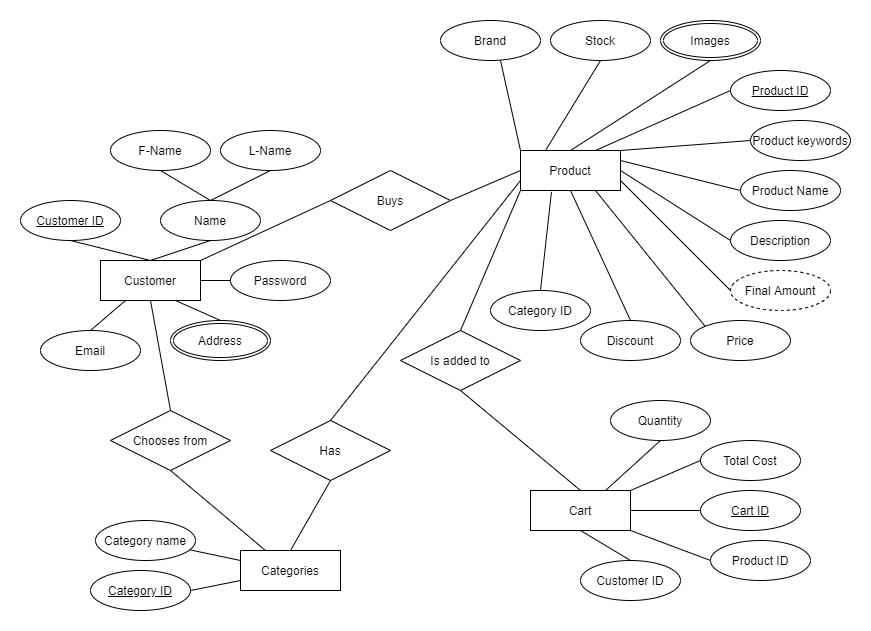

The diagram above was exported from draw.io. Its source (the exported page's mxGraphModel, read from the mxfile embedded in the PNG):
<mxGraphModel dx="1038" dy="548" grid="0" gridSize="10" guides="1" tooltips="1" connect="1" arrows="1" fold="1" page="0" pageScale="1" pageWidth="850" pageHeight="1100" math="0" shadow="0" extFonts="Permanent Marker^https://fonts.googleapis.com/css?family=Permanent+Marker">
  <root>
    <mxCell id="0" />
    <mxCell id="1" parent="0" />
    <mxCell id="ewJeVM-fGHoW-eP2MM6y-1" value="Customer" style="whiteSpace=wrap;html=1;align=center;" parent="1" vertex="1">
      <mxGeometry x="100" y="280" width="100" height="40" as="geometry" />
    </mxCell>
    <mxCell id="_nfNBERT9UM4Uc7AX0kr-3" value="Name" style="ellipse;whiteSpace=wrap;html=1;align=center;" parent="1" vertex="1">
      <mxGeometry x="160" y="220" width="100" height="40" as="geometry" />
    </mxCell>
    <mxCell id="ewJeVM-fGHoW-eP2MM6y-3" value="Product" style="whiteSpace=wrap;html=1;align=center;" parent="1" vertex="1">
      <mxGeometry x="520" y="170" width="100" height="40" as="geometry" />
    </mxCell>
    <mxCell id="ewJeVM-fGHoW-eP2MM6y-4" value="Stock" style="ellipse;whiteSpace=wrap;html=1;align=center;" parent="1" vertex="1">
      <mxGeometry x="550" y="40" width="100" height="40" as="geometry" />
    </mxCell>
    <mxCell id="_nfNBERT9UM4Uc7AX0kr-4" value="Customer ID" style="ellipse;whiteSpace=wrap;html=1;align=center;fontStyle=4;" parent="1" vertex="1">
      <mxGeometry x="20" y="220" width="100" height="40" as="geometry" />
    </mxCell>
    <mxCell id="ewJeVM-fGHoW-eP2MM6y-6" value="Discount" style="ellipse;whiteSpace=wrap;html=1;align=center;" parent="1" vertex="1">
      <mxGeometry x="580" y="340" width="100" height="40" as="geometry" />
    </mxCell>
    <mxCell id="ewJeVM-fGHoW-eP2MM6y-7" value="Price" style="ellipse;whiteSpace=wrap;html=1;align=center;" parent="1" vertex="1">
      <mxGeometry x="690" y="340" width="100" height="40" as="geometry" />
    </mxCell>
    <mxCell id="ewJeVM-fGHoW-eP2MM6y-8" value="Category ID" style="ellipse;whiteSpace=wrap;html=1;align=center;" parent="1" vertex="1">
      <mxGeometry x="490" y="310" width="100" height="40" as="geometry" />
    </mxCell>
    <mxCell id="ewJeVM-fGHoW-eP2MM6y-10" value="Product keywords" style="ellipse;whiteSpace=wrap;html=1;align=center;" parent="1" vertex="1">
      <mxGeometry x="750" y="140" width="100" height="40" as="geometry" />
    </mxCell>
    <mxCell id="ewJeVM-fGHoW-eP2MM6y-11" value="Product Name" style="ellipse;whiteSpace=wrap;html=1;align=center;" parent="1" vertex="1">
      <mxGeometry x="740" y="190" width="100" height="40" as="geometry" />
    </mxCell>
    <mxCell id="ewJeVM-fGHoW-eP2MM6y-12" value="Description" style="ellipse;whiteSpace=wrap;html=1;align=center;" parent="1" vertex="1">
      <mxGeometry x="730" y="240" width="100" height="40" as="geometry" />
    </mxCell>
    <mxCell id="_nfNBERT9UM4Uc7AX0kr-8" value="F-Name" style="ellipse;whiteSpace=wrap;html=1;align=center;" parent="1" vertex="1">
      <mxGeometry x="110" y="150" width="100" height="40" as="geometry" />
    </mxCell>
    <mxCell id="_nfNBERT9UM4Uc7AX0kr-9" value="L-Name" style="ellipse;whiteSpace=wrap;html=1;align=center;" parent="1" vertex="1">
      <mxGeometry x="220" y="150" width="100" height="40" as="geometry" />
    </mxCell>
    <mxCell id="_nfNBERT9UM4Uc7AX0kr-10" value="Email" style="ellipse;whiteSpace=wrap;html=1;align=center;" parent="1" vertex="1">
      <mxGeometry x="40" y="350" width="100" height="40" as="geometry" />
    </mxCell>
    <mxCell id="_nfNBERT9UM4Uc7AX0kr-12" value="" style="endArrow=none;html=1;rounded=0;exitX=0.5;exitY=1;exitDx=0;exitDy=0;entryX=0.5;entryY=0;entryDx=0;entryDy=0;" parent="1" source="_nfNBERT9UM4Uc7AX0kr-8" target="_nfNBERT9UM4Uc7AX0kr-3" edge="1">
      <mxGeometry relative="1" as="geometry">
        <mxPoint x="340" y="340" as="sourcePoint" />
        <mxPoint x="500" y="340" as="targetPoint" />
      </mxGeometry>
    </mxCell>
    <mxCell id="ewJeVM-fGHoW-eP2MM6y-13" value="Images" style="ellipse;shape=doubleEllipse;margin=3;whiteSpace=wrap;html=1;align=center;" parent="1" vertex="1">
      <mxGeometry x="660" y="40" width="100" height="40" as="geometry" />
    </mxCell>
    <mxCell id="_nfNBERT9UM4Uc7AX0kr-13" value="" style="endArrow=none;html=1;rounded=0;exitX=0.5;exitY=1;exitDx=0;exitDy=0;" parent="1" source="_nfNBERT9UM4Uc7AX0kr-9" edge="1">
      <mxGeometry relative="1" as="geometry">
        <mxPoint x="340" y="340" as="sourcePoint" />
        <mxPoint x="210" y="220" as="targetPoint" />
      </mxGeometry>
    </mxCell>
    <mxCell id="_nfNBERT9UM4Uc7AX0kr-14" value="" style="endArrow=none;html=1;rounded=0;exitX=0.5;exitY=1;exitDx=0;exitDy=0;entryX=0.5;entryY=0;entryDx=0;entryDy=0;" parent="1" source="_nfNBERT9UM4Uc7AX0kr-3" target="ewJeVM-fGHoW-eP2MM6y-1" edge="1">
      <mxGeometry relative="1" as="geometry">
        <mxPoint x="340" y="340" as="sourcePoint" />
        <mxPoint x="500" y="340" as="targetPoint" />
      </mxGeometry>
    </mxCell>
    <mxCell id="_nfNBERT9UM4Uc7AX0kr-15" value="" style="endArrow=none;html=1;rounded=0;exitX=0.5;exitY=1;exitDx=0;exitDy=0;" parent="1" source="_nfNBERT9UM4Uc7AX0kr-4" edge="1">
      <mxGeometry relative="1" as="geometry">
        <mxPoint x="340" y="340" as="sourcePoint" />
        <mxPoint x="150" y="280" as="targetPoint" />
      </mxGeometry>
    </mxCell>
    <mxCell id="_nfNBERT9UM4Uc7AX0kr-16" value="" style="endArrow=none;html=1;rounded=0;exitX=0.25;exitY=1;exitDx=0;exitDy=0;entryX=0.5;entryY=0;entryDx=0;entryDy=0;" parent="1" source="ewJeVM-fGHoW-eP2MM6y-1" target="_nfNBERT9UM4Uc7AX0kr-10" edge="1">
      <mxGeometry relative="1" as="geometry">
        <mxPoint x="340" y="340" as="sourcePoint" />
        <mxPoint x="500" y="340" as="targetPoint" />
      </mxGeometry>
    </mxCell>
    <mxCell id="_nfNBERT9UM4Uc7AX0kr-17" value="" style="endArrow=none;html=1;rounded=0;exitX=0.75;exitY=1;exitDx=0;exitDy=0;entryX=0.5;entryY=0;entryDx=0;entryDy=0;" parent="1" source="ewJeVM-fGHoW-eP2MM6y-1" target="_nfNBERT9UM4Uc7AX0kr-20" edge="1">
      <mxGeometry relative="1" as="geometry">
        <mxPoint x="340" y="340" as="sourcePoint" />
        <mxPoint x="210" y="340" as="targetPoint" />
      </mxGeometry>
    </mxCell>
    <mxCell id="ewJeVM-fGHoW-eP2MM6y-14" value="Product ID" style="ellipse;whiteSpace=wrap;html=1;align=center;fontStyle=4;" parent="1" vertex="1">
      <mxGeometry x="730" y="90" width="100" height="40" as="geometry" />
    </mxCell>
    <mxCell id="ewJeVM-fGHoW-eP2MM6y-15" value="Final Amount" style="ellipse;whiteSpace=wrap;html=1;align=center;dashed=1;" parent="1" vertex="1">
      <mxGeometry x="730" y="290" width="100" height="40" as="geometry" />
    </mxCell>
    <mxCell id="_nfNBERT9UM4Uc7AX0kr-18" value="Password" style="ellipse;whiteSpace=wrap;html=1;align=center;" parent="1" vertex="1">
      <mxGeometry x="230" y="280" width="100" height="40" as="geometry" />
    </mxCell>
    <mxCell id="_nfNBERT9UM4Uc7AX0kr-19" value="" style="endArrow=none;html=1;rounded=0;exitX=1;exitY=0.5;exitDx=0;exitDy=0;entryX=0;entryY=0.5;entryDx=0;entryDy=0;" parent="1" source="ewJeVM-fGHoW-eP2MM6y-1" target="_nfNBERT9UM4Uc7AX0kr-18" edge="1">
      <mxGeometry relative="1" as="geometry">
        <mxPoint x="340" y="340" as="sourcePoint" />
        <mxPoint x="500" y="340" as="targetPoint" />
      </mxGeometry>
    </mxCell>
    <mxCell id="ewJeVM-fGHoW-eP2MM6y-18" value="" style="endArrow=none;html=1;entryX=0.5;entryY=1;entryDx=0;entryDy=0;exitX=0.25;exitY=0;exitDx=0;exitDy=0;" parent="1" source="ewJeVM-fGHoW-eP2MM6y-3" target="ewJeVM-fGHoW-eP2MM6y-4" edge="1">
      <mxGeometry width="50" height="50" relative="1" as="geometry">
        <mxPoint x="568" y="168" as="sourcePoint" />
        <mxPoint x="590" y="80" as="targetPoint" />
      </mxGeometry>
    </mxCell>
    <mxCell id="_nfNBERT9UM4Uc7AX0kr-20" value="Address" style="ellipse;shape=doubleEllipse;margin=3;whiteSpace=wrap;html=1;align=center;" parent="1" vertex="1">
      <mxGeometry x="170" y="340" width="100" height="40" as="geometry" />
    </mxCell>
    <mxCell id="ewJeVM-fGHoW-eP2MM6y-19" value="" style="endArrow=none;html=1;entryX=0.5;entryY=1;entryDx=0;entryDy=0;exitX=0.5;exitY=0;exitDx=0;exitDy=0;" parent="1" source="ewJeVM-fGHoW-eP2MM6y-3" target="ewJeVM-fGHoW-eP2MM6y-13" edge="1">
      <mxGeometry width="50" height="50" relative="1" as="geometry">
        <mxPoint x="620" y="206.1599609375" as="sourcePoint" />
        <mxPoint x="680" y="90" as="targetPoint" />
      </mxGeometry>
    </mxCell>
    <mxCell id="_nfNBERT9UM4Uc7AX0kr-21" value="Cart" style="whiteSpace=wrap;html=1;align=center;" parent="1" vertex="1">
      <mxGeometry x="530" y="510" width="100" height="40" as="geometry" />
    </mxCell>
    <mxCell id="ewJeVM-fGHoW-eP2MM6y-21" value="" style="endArrow=none;html=1;exitX=0.75;exitY=0;exitDx=0;exitDy=0;entryX=0;entryY=0.5;entryDx=0;entryDy=0;" parent="1" source="ewJeVM-fGHoW-eP2MM6y-3" target="ewJeVM-fGHoW-eP2MM6y-14" edge="1">
      <mxGeometry width="50" height="50" relative="1" as="geometry">
        <mxPoint x="660" y="160" as="sourcePoint" />
        <mxPoint x="710" y="110" as="targetPoint" />
      </mxGeometry>
    </mxCell>
    <mxCell id="_nfNBERT9UM4Uc7AX0kr-22" value="Total Cost" style="ellipse;whiteSpace=wrap;html=1;align=center;" parent="1" vertex="1">
      <mxGeometry x="700" y="460" width="100" height="40" as="geometry" />
    </mxCell>
    <mxCell id="_nfNBERT9UM4Uc7AX0kr-23" value="Cart ID" style="ellipse;whiteSpace=wrap;html=1;align=center;fontStyle=4;" parent="1" vertex="1">
      <mxGeometry x="700" y="510" width="100" height="40" as="geometry" />
    </mxCell>
    <mxCell id="_nfNBERT9UM4Uc7AX0kr-25" value="" style="endArrow=none;html=1;rounded=0;exitX=0;exitY=0.5;exitDx=0;exitDy=0;entryX=1;entryY=0.5;entryDx=0;entryDy=0;" parent="1" source="_nfNBERT9UM4Uc7AX0kr-23" target="_nfNBERT9UM4Uc7AX0kr-21" edge="1">
      <mxGeometry relative="1" as="geometry">
        <mxPoint x="990" y="370" as="sourcePoint" />
        <mxPoint x="640" y="530" as="targetPoint" />
      </mxGeometry>
    </mxCell>
    <mxCell id="ewJeVM-fGHoW-eP2MM6y-22" value="" style="endArrow=none;html=1;exitX=1;exitY=0;exitDx=0;exitDy=0;entryX=0;entryY=0.5;entryDx=0;entryDy=0;" parent="1" source="ewJeVM-fGHoW-eP2MM6y-3" target="ewJeVM-fGHoW-eP2MM6y-10" edge="1">
      <mxGeometry width="50" height="50" relative="1" as="geometry">
        <mxPoint x="680" y="210" as="sourcePoint" />
        <mxPoint x="730" y="160" as="targetPoint" />
      </mxGeometry>
    </mxCell>
    <mxCell id="ewJeVM-fGHoW-eP2MM6y-24" value="" style="endArrow=none;html=1;exitX=0.5;exitY=0;exitDx=0;exitDy=0;entryX=0.5;entryY=1;entryDx=0;entryDy=0;" parent="1" source="ewJeVM-fGHoW-eP2MM6y-6" target="ewJeVM-fGHoW-eP2MM6y-3" edge="1">
      <mxGeometry width="50" height="50" relative="1" as="geometry">
        <mxPoint x="600" y="260" as="sourcePoint" />
        <mxPoint x="650" y="210" as="targetPoint" />
      </mxGeometry>
    </mxCell>
    <mxCell id="_nfNBERT9UM4Uc7AX0kr-26" value="" style="endArrow=none;html=1;rounded=0;exitX=1;exitY=0;exitDx=0;exitDy=0;entryX=0;entryY=0.5;entryDx=0;entryDy=0;" parent="1" source="_nfNBERT9UM4Uc7AX0kr-21" target="_nfNBERT9UM4Uc7AX0kr-22" edge="1">
      <mxGeometry relative="1" as="geometry">
        <mxPoint x="760" y="320" as="sourcePoint" />
        <mxPoint x="630" y="490" as="targetPoint" />
      </mxGeometry>
    </mxCell>
    <mxCell id="ewJeVM-fGHoW-eP2MM6y-25" value="" style="endArrow=none;html=1;entryX=0.75;entryY=1;entryDx=0;entryDy=0;exitX=0;exitY=0;exitDx=0;exitDy=0;" parent="1" source="ewJeVM-fGHoW-eP2MM6y-7" target="ewJeVM-fGHoW-eP2MM6y-3" edge="1">
      <mxGeometry width="50" height="50" relative="1" as="geometry">
        <mxPoint x="635" y="250" as="sourcePoint" />
        <mxPoint x="685" y="200" as="targetPoint" />
      </mxGeometry>
    </mxCell>
    <mxCell id="ewJeVM-fGHoW-eP2MM6y-26" value="" style="endArrow=none;html=1;exitX=1;exitY=0.25;exitDx=0;exitDy=0;entryX=0;entryY=0.5;entryDx=0;entryDy=0;" parent="1" source="ewJeVM-fGHoW-eP2MM6y-3" target="ewJeVM-fGHoW-eP2MM6y-11" edge="1">
      <mxGeometry width="50" height="50" relative="1" as="geometry">
        <mxPoint x="650" y="230" as="sourcePoint" />
        <mxPoint x="700" y="180" as="targetPoint" />
      </mxGeometry>
    </mxCell>
    <mxCell id="ewJeVM-fGHoW-eP2MM6y-27" value="" style="endArrow=none;html=1;exitX=1;exitY=0.5;exitDx=0;exitDy=0;entryX=0;entryY=0.5;entryDx=0;entryDy=0;" parent="1" source="ewJeVM-fGHoW-eP2MM6y-3" target="ewJeVM-fGHoW-eP2MM6y-12" edge="1">
      <mxGeometry width="50" height="50" relative="1" as="geometry">
        <mxPoint x="620" y="210" as="sourcePoint" />
        <mxPoint x="740" y="210" as="targetPoint" />
      </mxGeometry>
    </mxCell>
    <mxCell id="ewJeVM-fGHoW-eP2MM6y-28" value="" style="endArrow=none;html=1;entryX=0;entryY=0.5;entryDx=0;entryDy=0;exitX=1;exitY=0.75;exitDx=0;exitDy=0;" parent="1" source="ewJeVM-fGHoW-eP2MM6y-3" target="ewJeVM-fGHoW-eP2MM6y-15" edge="1">
      <mxGeometry width="50" height="50" relative="1" as="geometry">
        <mxPoint x="620" y="210" as="sourcePoint" />
        <mxPoint x="732" y="310" as="targetPoint" />
      </mxGeometry>
    </mxCell>
    <mxCell id="_nfNBERT9UM4Uc7AX0kr-28" value="" style="endArrow=none;html=1;rounded=0;exitX=0.31;exitY=1.033;exitDx=0;exitDy=0;exitPerimeter=0;entryX=0.5;entryY=0;entryDx=0;entryDy=0;" parent="1" source="ewJeVM-fGHoW-eP2MM6y-3" target="ewJeVM-fGHoW-eP2MM6y-8" edge="1">
      <mxGeometry relative="1" as="geometry">
        <mxPoint x="420" y="140" as="sourcePoint" />
        <mxPoint x="580" y="140" as="targetPoint" />
      </mxGeometry>
    </mxCell>
    <mxCell id="ewJeVM-fGHoW-eP2MM6y-30" value="Brand" style="ellipse;whiteSpace=wrap;html=1;align=center;" parent="1" vertex="1">
      <mxGeometry x="440" y="40" width="100" height="40" as="geometry" />
    </mxCell>
    <mxCell id="ewJeVM-fGHoW-eP2MM6y-34" value="" style="endArrow=none;html=1;rounded=0;entryX=0;entryY=0;entryDx=0;entryDy=0;" parent="1" target="ewJeVM-fGHoW-eP2MM6y-3" edge="1">
      <mxGeometry relative="1" as="geometry">
        <mxPoint x="500" y="80" as="sourcePoint" />
        <mxPoint x="660" y="80" as="targetPoint" />
      </mxGeometry>
    </mxCell>
    <mxCell id="_nfNBERT9UM4Uc7AX0kr-31" value="" style="endArrow=none;html=1;rounded=0;exitX=0;exitY=0.5;exitDx=0;exitDy=0;entryX=1;entryY=0;entryDx=0;entryDy=0;" parent="1" source="_nfNBERT9UM4Uc7AX0kr-30" target="ewJeVM-fGHoW-eP2MM6y-1" edge="1">
      <mxGeometry relative="1" as="geometry">
        <mxPoint x="420" y="250" as="sourcePoint" />
        <mxPoint x="580" y="250" as="targetPoint" />
      </mxGeometry>
    </mxCell>
    <mxCell id="ewJeVM-fGHoW-eP2MM6y-35" value="Categories" style="whiteSpace=wrap;html=1;align=center;" parent="1" vertex="1">
      <mxGeometry x="240" y="570" width="100" height="40" as="geometry" />
    </mxCell>
    <mxCell id="_nfNBERT9UM4Uc7AX0kr-30" value="Buys" style="shape=rhombus;perimeter=rhombusPerimeter;whiteSpace=wrap;html=1;align=center;" parent="1" vertex="1">
      <mxGeometry x="330" y="190" width="120" height="60" as="geometry" />
    </mxCell>
    <mxCell id="_nfNBERT9UM4Uc7AX0kr-32" value="" style="endArrow=none;html=1;rounded=0;exitX=1;exitY=0.5;exitDx=0;exitDy=0;entryX=0;entryY=0.5;entryDx=0;entryDy=0;" parent="1" source="_nfNBERT9UM4Uc7AX0kr-30" target="ewJeVM-fGHoW-eP2MM6y-3" edge="1">
      <mxGeometry relative="1" as="geometry">
        <mxPoint x="450" y="223" as="sourcePoint" />
        <mxPoint x="580" y="250" as="targetPoint" />
      </mxGeometry>
    </mxCell>
    <mxCell id="ewJeVM-fGHoW-eP2MM6y-36" value="Category name" style="ellipse;whiteSpace=wrap;html=1;align=center;" parent="1" vertex="1">
      <mxGeometry x="95" y="540" width="100" height="40" as="geometry" />
    </mxCell>
    <mxCell id="_nfNBERT9UM4Uc7AX0kr-33" value="Is added to" style="shape=rhombus;perimeter=rhombusPerimeter;whiteSpace=wrap;html=1;align=center;" parent="1" vertex="1">
      <mxGeometry x="400" y="350" width="120" height="60" as="geometry" />
    </mxCell>
    <mxCell id="_nfNBERT9UM4Uc7AX0kr-35" value="" style="endArrow=none;html=1;rounded=0;exitX=0;exitY=1;exitDx=0;exitDy=0;entryX=0.5;entryY=0;entryDx=0;entryDy=0;" parent="1" source="ewJeVM-fGHoW-eP2MM6y-3" target="_nfNBERT9UM4Uc7AX0kr-33" edge="1">
      <mxGeometry relative="1" as="geometry">
        <mxPoint x="380" y="380" as="sourcePoint" />
        <mxPoint x="540" y="380" as="targetPoint" />
      </mxGeometry>
    </mxCell>
    <mxCell id="_nfNBERT9UM4Uc7AX0kr-36" value="" style="endArrow=none;html=1;rounded=0;exitX=0.5;exitY=1;exitDx=0;exitDy=0;entryX=0.5;entryY=0;entryDx=0;entryDy=0;" parent="1" source="_nfNBERT9UM4Uc7AX0kr-33" target="_nfNBERT9UM4Uc7AX0kr-21" edge="1">
      <mxGeometry relative="1" as="geometry">
        <mxPoint x="380" y="380" as="sourcePoint" />
        <mxPoint x="540" y="380" as="targetPoint" />
      </mxGeometry>
    </mxCell>
    <mxCell id="_nfNBERT9UM4Uc7AX0kr-37" value="Has" style="shape=rhombus;perimeter=rhombusPerimeter;whiteSpace=wrap;html=1;align=center;" parent="1" vertex="1">
      <mxGeometry x="270" y="440" width="120" height="60" as="geometry" />
    </mxCell>
    <mxCell id="_nfNBERT9UM4Uc7AX0kr-38" value="" style="endArrow=none;html=1;rounded=0;exitX=0.5;exitY=0;exitDx=0;exitDy=0;entryX=0;entryY=0.75;entryDx=0;entryDy=0;" parent="1" source="_nfNBERT9UM4Uc7AX0kr-37" target="ewJeVM-fGHoW-eP2MM6y-3" edge="1">
      <mxGeometry relative="1" as="geometry">
        <mxPoint x="380" y="380" as="sourcePoint" />
        <mxPoint x="540" y="380" as="targetPoint" />
      </mxGeometry>
    </mxCell>
    <mxCell id="ewJeVM-fGHoW-eP2MM6y-39" value="" style="endArrow=none;html=1;rounded=0;entryX=0;entryY=0.25;entryDx=0;entryDy=0;" parent="1" source="ewJeVM-fGHoW-eP2MM6y-36" target="ewJeVM-fGHoW-eP2MM6y-35" edge="1">
      <mxGeometry relative="1" as="geometry">
        <mxPoint x="195" y="560" as="sourcePoint" />
        <mxPoint x="355" y="560" as="targetPoint" />
      </mxGeometry>
    </mxCell>
    <mxCell id="ewJeVM-fGHoW-eP2MM6y-40" value="" style="endArrow=none;html=1;rounded=0;entryX=0;entryY=0.75;entryDx=0;entryDy=0;exitX=1;exitY=0.5;exitDx=0;exitDy=0;" parent="1" source="ewJeVM-fGHoW-eP2MM6y-46" target="ewJeVM-fGHoW-eP2MM6y-35" edge="1">
      <mxGeometry relative="1" as="geometry">
        <mxPoint x="189.1933184536765" y="610.6452099623605" as="sourcePoint" />
        <mxPoint x="355" y="620" as="targetPoint" />
      </mxGeometry>
    </mxCell>
    <mxCell id="_nfNBERT9UM4Uc7AX0kr-40" value="" style="endArrow=none;html=1;rounded=0;exitX=0.5;exitY=1;exitDx=0;exitDy=0;entryX=0.5;entryY=0;entryDx=0;entryDy=0;" parent="1" source="_nfNBERT9UM4Uc7AX0kr-37" target="ewJeVM-fGHoW-eP2MM6y-35" edge="1">
      <mxGeometry relative="1" as="geometry">
        <mxPoint x="380" y="490" as="sourcePoint" />
        <mxPoint x="540" y="490" as="targetPoint" />
      </mxGeometry>
    </mxCell>
    <mxCell id="ewJeVM-fGHoW-eP2MM6y-41" value="Chooses from" style="shape=rhombus;perimeter=rhombusPerimeter;whiteSpace=wrap;html=1;align=center;" parent="1" vertex="1">
      <mxGeometry x="110" y="430" width="120" height="60" as="geometry" />
    </mxCell>
    <mxCell id="ewJeVM-fGHoW-eP2MM6y-44" value="" style="endArrow=none;html=1;rounded=0;entryX=0.5;entryY=0;entryDx=0;entryDy=0;" parent="1" target="ewJeVM-fGHoW-eP2MM6y-41" edge="1">
      <mxGeometry relative="1" as="geometry">
        <mxPoint x="150" y="320" as="sourcePoint" />
        <mxPoint x="310" y="320" as="targetPoint" />
      </mxGeometry>
    </mxCell>
    <mxCell id="ewJeVM-fGHoW-eP2MM6y-45" value="" style="endArrow=none;html=1;rounded=0;entryX=0.25;entryY=0;entryDx=0;entryDy=0;" parent="1" target="ewJeVM-fGHoW-eP2MM6y-35" edge="1">
      <mxGeometry relative="1" as="geometry">
        <mxPoint x="170" y="490" as="sourcePoint" />
        <mxPoint x="330" y="490" as="targetPoint" />
      </mxGeometry>
    </mxCell>
    <mxCell id="ewJeVM-fGHoW-eP2MM6y-46" value="Category ID" style="ellipse;whiteSpace=wrap;html=1;align=center;fontStyle=4;" parent="1" vertex="1">
      <mxGeometry x="90" y="590" width="100" height="40" as="geometry" />
    </mxCell>
    <mxCell id="ewJeVM-fGHoW-eP2MM6y-48" value="Customer ID" style="ellipse;whiteSpace=wrap;html=1;align=center;" parent="1" vertex="1">
      <mxGeometry x="580" y="580" width="100" height="40" as="geometry" />
    </mxCell>
    <mxCell id="ewJeVM-fGHoW-eP2MM6y-49" value="" style="endArrow=none;html=1;rounded=0;entryX=0;entryY=0.5;entryDx=0;entryDy=0;" parent="1" target="ewJeVM-fGHoW-eP2MM6y-52" edge="1">
      <mxGeometry relative="1" as="geometry">
        <mxPoint x="630" y="550" as="sourcePoint" />
        <mxPoint x="704.7672086751489" y="575.8090146052683" as="targetPoint" />
      </mxGeometry>
    </mxCell>
    <mxCell id="ewJeVM-fGHoW-eP2MM6y-50" value="" style="endArrow=none;html=1;rounded=0;entryX=0.5;entryY=0;entryDx=0;entryDy=0;exitX=0.5;exitY=1;exitDx=0;exitDy=0;" parent="1" source="_nfNBERT9UM4Uc7AX0kr-21" target="ewJeVM-fGHoW-eP2MM6y-48" edge="1">
      <mxGeometry relative="1" as="geometry">
        <mxPoint x="570" y="550" as="sourcePoint" />
        <mxPoint x="730" y="550" as="targetPoint" />
      </mxGeometry>
    </mxCell>
    <mxCell id="ewJeVM-fGHoW-eP2MM6y-51" value="Quantity" style="ellipse;whiteSpace=wrap;html=1;align=center;" parent="1" vertex="1">
      <mxGeometry x="610" y="420" width="100" height="40" as="geometry" />
    </mxCell>
    <mxCell id="ewJeVM-fGHoW-eP2MM6y-52" value="Product ID" style="ellipse;whiteSpace=wrap;html=1;align=center;" parent="1" vertex="1">
      <mxGeometry x="710" y="560" width="100" height="40" as="geometry" />
    </mxCell>
    <mxCell id="ewJeVM-fGHoW-eP2MM6y-53" value="" style="endArrow=none;html=1;rounded=0;entryX=0.5;entryY=1;entryDx=0;entryDy=0;exitX=0.75;exitY=0;exitDx=0;exitDy=0;" parent="1" source="_nfNBERT9UM4Uc7AX0kr-21" target="ewJeVM-fGHoW-eP2MM6y-51" edge="1">
      <mxGeometry relative="1" as="geometry">
        <mxPoint x="590" y="500" as="sourcePoint" />
        <mxPoint x="750" y="500" as="targetPoint" />
      </mxGeometry>
    </mxCell>
  </root>
</mxGraphModel>